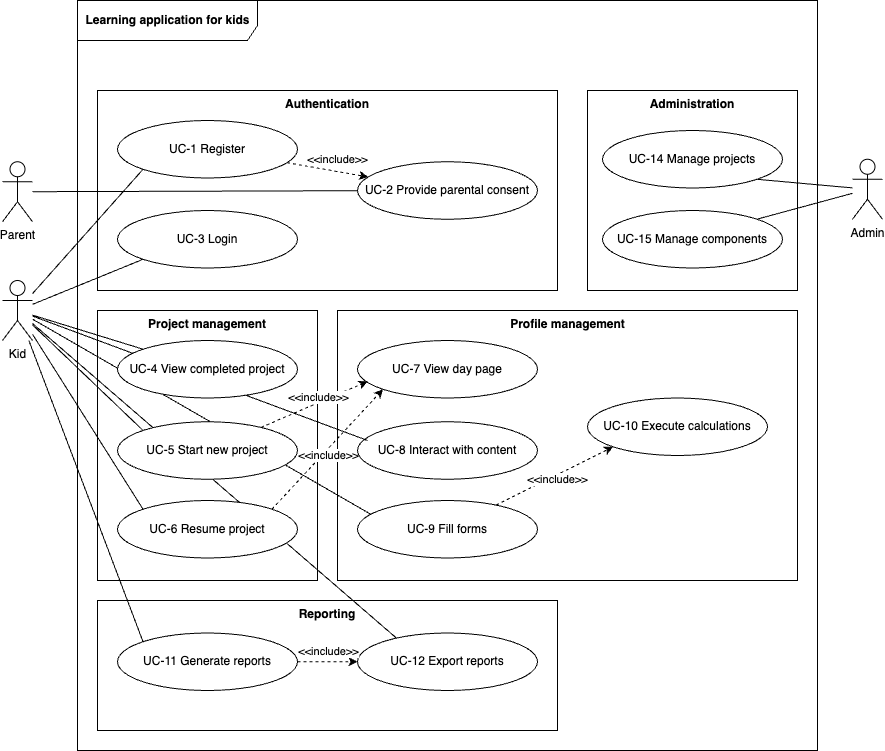

The diagram above was exported from draw.io. Its source (the exported page's mxGraphModel, read from the mxfile embedded in the PNG):
<mxGraphModel dx="1863" dy="1927" grid="1" gridSize="10" guides="1" tooltips="1" connect="1" arrows="1" fold="1" page="1" pageScale="1" pageWidth="850" pageHeight="1100" math="0" shadow="0">
  <root>
    <mxCell id="0" />
    <mxCell id="1" parent="0" />
    <mxCell id="2" value="&lt;b&gt;Learning application for kids&lt;/b&gt;" style="shape=umlFrame;tabPosition=left;html=1;boundedLbl=1;labelInHeader=1;width=180;height=40;fillColor=#FFFFFF;" vertex="1" parent="1">
      <mxGeometry x="-350" y="-500" width="740" height="750" as="geometry" />
    </mxCell>
    <mxCell id="3" value="Project management" style="shape=rect;html=1;verticalAlign=top;fontStyle=1;whiteSpace=wrap;align=center;" vertex="1" parent="1">
      <mxGeometry x="-330" y="-190" width="220" height="270" as="geometry" />
    </mxCell>
    <mxCell id="4" value="&lt;b&gt;Profile management&lt;/b&gt;" style="html=1;verticalAlign=top;container=0;" vertex="1" parent="1">
      <mxGeometry x="-90" y="-190" width="460" height="270" as="geometry" />
    </mxCell>
    <mxCell id="93" style="edgeStyle=none;html=1;entryX=0.077;entryY=0.245;entryDx=0;entryDy=0;entryPerimeter=0;endArrow=none;endFill=0;" edge="1" parent="1" source="18" target="78">
      <mxGeometry relative="1" as="geometry" />
    </mxCell>
    <mxCell id="5" value="Administration" style="shape=rect;html=1;verticalAlign=top;fontStyle=1;whiteSpace=wrap;align=center;" vertex="1" parent="1">
      <mxGeometry x="160" y="-410" width="210" height="200" as="geometry" />
    </mxCell>
    <mxCell id="6" value="Authentication" style="shape=rect;html=1;verticalAlign=top;fontStyle=1;whiteSpace=wrap;align=center;" vertex="1" parent="1">
      <mxGeometry x="-330" y="-410" width="460" height="200" as="geometry" />
    </mxCell>
    <mxCell id="7" value="Reporting" style="shape=rect;html=1;verticalAlign=top;fontStyle=1;whiteSpace=wrap;align=center;" vertex="1" parent="1">
      <mxGeometry x="-330" y="100" width="460" height="130" as="geometry" />
    </mxCell>
    <mxCell id="67" style="edgeStyle=none;html=1;entryX=0;entryY=1;entryDx=0;entryDy=0;endArrow=none;endFill=0;" edge="1" parent="1" source="18" target="62">
      <mxGeometry relative="1" as="geometry" />
    </mxCell>
    <mxCell id="68" style="edgeStyle=none;html=1;entryX=0;entryY=1;entryDx=0;entryDy=0;endArrow=none;endFill=0;" edge="1" parent="1" source="18" target="63">
      <mxGeometry relative="1" as="geometry" />
    </mxCell>
    <mxCell id="69" style="edgeStyle=none;html=1;entryX=0;entryY=0;entryDx=0;entryDy=0;endArrow=none;endFill=0;" edge="1" parent="1" source="18" target="40">
      <mxGeometry relative="1" as="geometry" />
    </mxCell>
    <mxCell id="74" style="edgeStyle=none;html=1;entryX=0;entryY=0;entryDx=0;entryDy=0;endArrow=none;endFill=0;" edge="1" parent="1" source="18" target="72">
      <mxGeometry relative="1" as="geometry" />
    </mxCell>
    <mxCell id="18" value="Kid" style="shape=umlActor;html=1;verticalLabelPosition=bottom;verticalAlign=top;align=center;" vertex="1" parent="1">
      <mxGeometry x="-425" y="-220" width="30" height="60" as="geometry" />
    </mxCell>
    <mxCell id="96" style="edgeStyle=none;html=1;endArrow=none;endFill=0;" edge="1" parent="1" source="21" target="66">
      <mxGeometry relative="1" as="geometry" />
    </mxCell>
    <mxCell id="21" value="Parent" style="shape=umlActor;html=1;verticalLabelPosition=bottom;verticalAlign=top;align=center;" vertex="1" parent="1">
      <mxGeometry x="-425" y="-338.75" width="30" height="60" as="geometry" />
    </mxCell>
    <mxCell id="84" style="edgeStyle=none;html=1;entryX=1;entryY=1;entryDx=0;entryDy=0;endArrow=none;endFill=0;" edge="1" parent="1" source="25" target="82">
      <mxGeometry relative="1" as="geometry" />
    </mxCell>
    <mxCell id="85" style="edgeStyle=none;html=1;entryX=1;entryY=0;entryDx=0;entryDy=0;endArrow=none;endFill=0;" edge="1" parent="1" source="25" target="83">
      <mxGeometry relative="1" as="geometry" />
    </mxCell>
    <mxCell id="25" value="Admin" style="shape=umlActor;html=1;verticalLabelPosition=bottom;verticalAlign=top;align=center;" vertex="1" parent="1">
      <mxGeometry x="425" y="-341.25" width="30" height="60" as="geometry" />
    </mxCell>
    <mxCell id="61" style="edgeStyle=none;html=1;entryX=0;entryY=0.5;entryDx=0;entryDy=0;dashed=1;" edge="1" parent="1" source="40" target="60">
      <mxGeometry relative="1" as="geometry" />
    </mxCell>
    <mxCell id="40" value="UC-11 Generate reports" style="ellipse;whiteSpace=wrap;html=1;" vertex="1" parent="1">
      <mxGeometry x="-310" y="132.5" width="180" height="57.5" as="geometry" />
    </mxCell>
    <mxCell id="60" value="UC-12 Export reports" style="ellipse;whiteSpace=wrap;html=1;" vertex="1" parent="1">
      <mxGeometry x="-70" y="132.5" width="180" height="57.5" as="geometry" />
    </mxCell>
    <mxCell id="70" style="edgeStyle=none;html=1;dashed=1;" edge="1" parent="1" source="62" target="66">
      <mxGeometry relative="1" as="geometry" />
    </mxCell>
    <mxCell id="91" value="&lt;span style=&quot;color: rgb(0, 0, 0);&quot;&gt;&amp;lt;&amp;lt;include&amp;gt;&amp;gt;&lt;/span&gt;" style="edgeLabel;html=1;align=center;verticalAlign=middle;resizable=0;points=[];" vertex="1" connectable="0" parent="70">
      <mxGeometry x="-0.0433" y="-2" relative="1" as="geometry">
        <mxPoint x="12" y="-12" as="offset" />
      </mxGeometry>
    </mxCell>
    <mxCell id="62" value="UC-1 Register" style="ellipse;whiteSpace=wrap;html=1;" vertex="1" parent="1">
      <mxGeometry x="-310" y="-380" width="180" height="57.5" as="geometry" />
    </mxCell>
    <mxCell id="63" value="UC-3 Login" style="ellipse;whiteSpace=wrap;html=1;" vertex="1" parent="1">
      <mxGeometry x="-310" y="-290" width="180" height="57.5" as="geometry" />
    </mxCell>
    <mxCell id="66" value="UC-2 Provide parental consent" style="ellipse;whiteSpace=wrap;html=1;" vertex="1" parent="1">
      <mxGeometry x="-70" y="-338.75" width="180" height="57.5" as="geometry" />
    </mxCell>
    <mxCell id="88" style="edgeStyle=none;html=1;entryX=0;entryY=1;entryDx=0;entryDy=0;exitX=1;exitY=0;exitDx=0;exitDy=0;endArrow=classic;endFill=1;dashed=1;" edge="1" parent="1" source="71" target="77">
      <mxGeometry relative="1" as="geometry" />
    </mxCell>
    <mxCell id="90" value="&lt;span style=&quot;color: rgb(0, 0, 0);&quot;&gt;&amp;lt;&amp;lt;include&amp;gt;&amp;gt;&lt;/span&gt;" style="edgeLabel;html=1;align=center;verticalAlign=middle;resizable=0;points=[];" vertex="1" connectable="0" parent="88">
      <mxGeometry x="-0.099" y="-3" relative="1" as="geometry">
        <mxPoint x="4" y="-2" as="offset" />
      </mxGeometry>
    </mxCell>
    <mxCell id="87" style="edgeStyle=none;html=1;entryX=0.056;entryY=0.713;entryDx=0;entryDy=0;entryPerimeter=0;endArrow=classic;endFill=1;dashed=1;" edge="1" parent="1" source="73" target="77">
      <mxGeometry relative="1" as="geometry" />
    </mxCell>
    <mxCell id="89" value="&amp;lt;&amp;lt;include&amp;gt;&amp;gt;" style="edgeLabel;html=1;align=center;verticalAlign=middle;resizable=0;points=[];" vertex="1" connectable="0" parent="87">
      <mxGeometry x="0.1133" y="-3" relative="1" as="geometry">
        <mxPoint x="-4" y="-7" as="offset" />
      </mxGeometry>
    </mxCell>
    <mxCell id="75" style="edgeStyle=none;html=1;entryX=0;entryY=0;entryDx=0;entryDy=0;endArrow=none;endFill=0;" edge="1" parent="1" source="18" target="73">
      <mxGeometry relative="1" as="geometry" />
    </mxCell>
    <mxCell id="76" style="edgeStyle=none;html=1;entryX=0;entryY=0;entryDx=0;entryDy=0;endArrow=none;endFill=0;" edge="1" parent="1" source="18" target="71">
      <mxGeometry relative="1" as="geometry" />
    </mxCell>
    <mxCell id="77" value="UC-7 View day page" style="ellipse;whiteSpace=wrap;html=1;" vertex="1" parent="1">
      <mxGeometry x="-70" y="-160" width="180" height="57.5" as="geometry" />
    </mxCell>
    <mxCell id="97" style="edgeStyle=none;html=1;entryX=0;entryY=1;entryDx=0;entryDy=0;dashed=1;" edge="1" parent="1" source="78" target="80">
      <mxGeometry relative="1" as="geometry" />
    </mxCell>
    <mxCell id="98" value="&lt;span style=&quot;font-family: monospace; font-size: 0px; text-align: start; background-color: rgb(251, 251, 251);&quot;&gt;%3CmxGraphModel%3E%3Croot%3E%3CmxCell%20id%3D%220%22%2F%3E%3CmxCell%20id%3D%221%22%20parent%3D%220%22%2F%3E%3CmxCell%20id%3D%222%22%20value%3D%22%26lt%3Bspan%20style%3D%26quot%3Bcolor%3A%20rgb(0%2C%200%2C%200)%3B%26quot%3B%26gt%3B%26amp%3Blt%3B%26amp%3Blt%3Binclude%26amp%3Bgt%3B%26amp%3Bgt%3B%26lt%3B%2Fspan%26gt%3B%22%20style%3D%22edgeLabel%3Bhtml%3D1%3Balign%3Dcenter%3BverticalAlign%3Dmiddle%3Bresizable%3D0%3Bpoints%3D%5B%5D%3B%22%20vertex%3D%221%22%20connectable%3D%220%22%20parent%3D%221%22%3E%3CmxGeometry%20x%3D%22-100.1404930021638%22%20y%3D%22-40.50811784517168%22%20as%3D%22geometry%22%2F%3E%3C%2FmxCell%3E%3C%2Froot%3E%3C%2FmxGraphModel%3E&lt;/span&gt;" style="edgeLabel;html=1;align=center;verticalAlign=middle;resizable=0;points=[];" vertex="1" connectable="0" parent="97">
      <mxGeometry x="0.0223" y="-4" relative="1" as="geometry">
        <mxPoint as="offset" />
      </mxGeometry>
    </mxCell>
    <mxCell id="78" value="UC-9 Fill forms" style="ellipse;whiteSpace=wrap;html=1;" vertex="1" parent="1">
      <mxGeometry x="-70" width="180" height="57.5" as="geometry" />
    </mxCell>
    <mxCell id="79" value="UC-8 Interact with content" style="ellipse;whiteSpace=wrap;html=1;" vertex="1" parent="1">
      <mxGeometry x="-70" y="-78.75" width="180" height="57.5" as="geometry" />
    </mxCell>
    <mxCell id="80" value="UC-10&amp;nbsp;Execute calculations" style="ellipse;whiteSpace=wrap;html=1;" vertex="1" parent="1">
      <mxGeometry x="160" y="-102.5" width="180" height="57.5" as="geometry" />
    </mxCell>
    <mxCell id="82" value="UC-14 Manage projects" style="ellipse;whiteSpace=wrap;html=1;" vertex="1" parent="1">
      <mxGeometry x="175" y="-370" width="180" height="57.5" as="geometry" />
    </mxCell>
    <mxCell id="83" value="UC-15 Manage components" style="ellipse;whiteSpace=wrap;html=1;" vertex="1" parent="1">
      <mxGeometry x="175" y="-290" width="180" height="57.5" as="geometry" />
    </mxCell>
    <mxCell id="92" value="&lt;span style=&quot;color: rgb(0, 0, 0);&quot;&gt;&amp;lt;&amp;lt;include&amp;gt;&amp;gt;&lt;/span&gt;" style="edgeLabel;html=1;align=center;verticalAlign=middle;resizable=0;points=[];" vertex="1" connectable="0" parent="1">
      <mxGeometry x="-99.0004930021638" y="150.0018821548283" as="geometry" />
    </mxCell>
    <mxCell id="94" style="edgeStyle=none;html=1;entryX=0.056;entryY=0.326;entryDx=0;entryDy=0;entryPerimeter=0;endArrow=none;endFill=0;" edge="1" parent="1" source="18" target="79">
      <mxGeometry relative="1" as="geometry" />
    </mxCell>
    <mxCell id="72" value="UC-4 View completed project" style="ellipse;whiteSpace=wrap;html=1;" vertex="1" parent="1">
      <mxGeometry x="-310" y="-160" width="180" height="57.5" as="geometry" />
    </mxCell>
    <mxCell id="95" style="edgeStyle=none;html=1;entryX=0.219;entryY=0.096;entryDx=0;entryDy=0;entryPerimeter=0;endArrow=none;endFill=0;" edge="1" parent="1" source="18" target="60">
      <mxGeometry relative="1" as="geometry" />
    </mxCell>
    <mxCell id="73" value="UC-5 Start new project" style="ellipse;whiteSpace=wrap;html=1;" vertex="1" parent="1">
      <mxGeometry x="-310" y="-78.75" width="180" height="57.5" as="geometry" />
    </mxCell>
    <mxCell id="71" value="UC-6 Resume project" style="ellipse;whiteSpace=wrap;html=1;" vertex="1" parent="1">
      <mxGeometry x="-310" width="180" height="57.5" as="geometry" />
    </mxCell>
    <mxCell id="99" value="&lt;span style=&quot;color: rgb(0, 0, 0);&quot;&gt;&amp;lt;&amp;lt;include&amp;gt;&amp;gt;&lt;/span&gt;" style="edgeLabel;html=1;align=center;verticalAlign=middle;resizable=0;points=[];" vertex="1" connectable="0" parent="1">
      <mxGeometry x="129.9995069978362" y="-21.24811784517168" as="geometry" />
    </mxCell>
  </root>
</mxGraphModel>